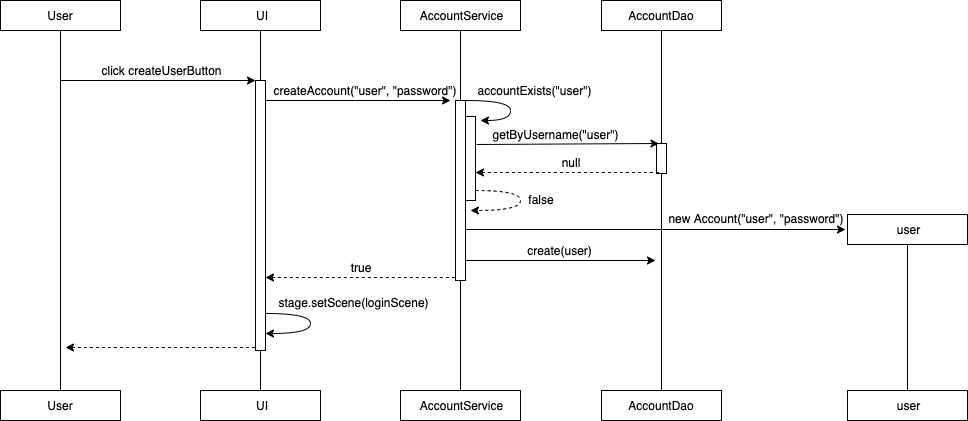

The diagram above was exported from draw.io. Its source (the exported page's mxGraphModel, read from the mxfile embedded in the PNG):
<mxGraphModel dx="1091" dy="622" grid="1" gridSize="10" guides="1" tooltips="1" connect="1" arrows="1" fold="1" page="1" pageScale="1" pageWidth="827" pageHeight="1169" math="0" shadow="0">
  <root>
    <mxCell id="0" />
    <mxCell id="1" parent="0" />
    <mxCell id="kgdD3gsuNWHu70KVdqQj-1" value="" style="rounded=0;whiteSpace=wrap;html=1;" parent="1" vertex="1">
      <mxGeometry x="20" y="20" width="120" height="30" as="geometry" />
    </mxCell>
    <mxCell id="kgdD3gsuNWHu70KVdqQj-2" value="User" style="text;html=1;strokeColor=none;fillColor=none;align=center;verticalAlign=middle;whiteSpace=wrap;rounded=0;" parent="1" vertex="1">
      <mxGeometry x="20" y="20" width="120" height="30" as="geometry" />
    </mxCell>
    <mxCell id="kgdD3gsuNWHu70KVdqQj-3" value="" style="rounded=0;whiteSpace=wrap;html=1;" parent="1" vertex="1">
      <mxGeometry x="220" y="20" width="120" height="30" as="geometry" />
    </mxCell>
    <mxCell id="kgdD3gsuNWHu70KVdqQj-4" value="UI" style="text;html=1;strokeColor=none;fillColor=none;align=center;verticalAlign=middle;whiteSpace=wrap;rounded=0;" parent="1" vertex="1">
      <mxGeometry x="220" y="20" width="120" height="30" as="geometry" />
    </mxCell>
    <mxCell id="kgdD3gsuNWHu70KVdqQj-5" value="" style="rounded=0;whiteSpace=wrap;html=1;" parent="1" vertex="1">
      <mxGeometry x="420" y="20" width="120" height="30" as="geometry" />
    </mxCell>
    <mxCell id="kgdD3gsuNWHu70KVdqQj-6" value="AccountService" style="text;html=1;strokeColor=none;fillColor=none;align=center;verticalAlign=middle;whiteSpace=wrap;rounded=0;" parent="1" vertex="1">
      <mxGeometry x="420" y="20" width="120" height="30" as="geometry" />
    </mxCell>
    <mxCell id="kgdD3gsuNWHu70KVdqQj-7" value="" style="rounded=0;whiteSpace=wrap;html=1;" parent="1" vertex="1">
      <mxGeometry x="621" y="20" width="120" height="30" as="geometry" />
    </mxCell>
    <mxCell id="kgdD3gsuNWHu70KVdqQj-8" value="AccountDao" style="text;html=1;strokeColor=none;fillColor=none;align=center;verticalAlign=middle;whiteSpace=wrap;rounded=0;" parent="1" vertex="1">
      <mxGeometry x="621" y="20" width="120" height="30" as="geometry" />
    </mxCell>
    <mxCell id="kgdD3gsuNWHu70KVdqQj-13" value="" style="rounded=0;whiteSpace=wrap;html=1;" parent="1" vertex="1">
      <mxGeometry x="20" y="410" width="120" height="30" as="geometry" />
    </mxCell>
    <mxCell id="kgdD3gsuNWHu70KVdqQj-14" value="User" style="text;html=1;strokeColor=none;fillColor=none;align=center;verticalAlign=middle;whiteSpace=wrap;rounded=0;" parent="1" vertex="1">
      <mxGeometry x="20" y="410" width="120" height="30" as="geometry" />
    </mxCell>
    <mxCell id="kgdD3gsuNWHu70KVdqQj-15" value="" style="rounded=0;whiteSpace=wrap;html=1;" parent="1" vertex="1">
      <mxGeometry x="220" y="410" width="120" height="30" as="geometry" />
    </mxCell>
    <mxCell id="kgdD3gsuNWHu70KVdqQj-16" value="UI" style="text;html=1;strokeColor=none;fillColor=none;align=center;verticalAlign=middle;whiteSpace=wrap;rounded=0;" parent="1" vertex="1">
      <mxGeometry x="220" y="410" width="120" height="30" as="geometry" />
    </mxCell>
    <mxCell id="kgdD3gsuNWHu70KVdqQj-17" value="" style="rounded=0;whiteSpace=wrap;html=1;" parent="1" vertex="1">
      <mxGeometry x="420" y="410" width="120" height="30" as="geometry" />
    </mxCell>
    <mxCell id="kgdD3gsuNWHu70KVdqQj-18" value="AccountService" style="text;html=1;strokeColor=none;fillColor=none;align=center;verticalAlign=middle;whiteSpace=wrap;rounded=0;" parent="1" vertex="1">
      <mxGeometry x="420" y="410" width="120" height="30" as="geometry" />
    </mxCell>
    <mxCell id="kgdD3gsuNWHu70KVdqQj-19" value="" style="rounded=0;whiteSpace=wrap;html=1;" parent="1" vertex="1">
      <mxGeometry x="621" y="410" width="120" height="30" as="geometry" />
    </mxCell>
    <mxCell id="kgdD3gsuNWHu70KVdqQj-20" value="AccountDao" style="text;html=1;strokeColor=none;fillColor=none;align=center;verticalAlign=middle;whiteSpace=wrap;rounded=0;" parent="1" vertex="1">
      <mxGeometry x="621" y="410" width="120" height="30" as="geometry" />
    </mxCell>
    <mxCell id="kgdD3gsuNWHu70KVdqQj-22" value="" style="endArrow=none;html=1;entryX=0.5;entryY=1;entryDx=0;entryDy=0;" parent="1" edge="1">
      <mxGeometry width="50" height="50" relative="1" as="geometry">
        <mxPoint x="280" y="410" as="sourcePoint" />
        <mxPoint x="280" y="50" as="targetPoint" />
      </mxGeometry>
    </mxCell>
    <mxCell id="kgdD3gsuNWHu70KVdqQj-23" value="" style="endArrow=none;html=1;entryX=0.5;entryY=1;entryDx=0;entryDy=0;exitX=0.5;exitY=0;exitDx=0;exitDy=0;" parent="1" source="kgdD3gsuNWHu70KVdqQj-30" edge="1">
      <mxGeometry width="50" height="50" relative="1" as="geometry">
        <mxPoint x="480" y="610" as="sourcePoint" />
        <mxPoint x="480" y="50" as="targetPoint" />
      </mxGeometry>
    </mxCell>
    <mxCell id="kgdD3gsuNWHu70KVdqQj-24" value="" style="endArrow=none;html=1;entryX=0.5;entryY=1;entryDx=0;entryDy=0;" parent="1" edge="1">
      <mxGeometry width="50" height="50" relative="1" as="geometry">
        <mxPoint x="681" y="410" as="sourcePoint" />
        <mxPoint x="681" y="50" as="targetPoint" />
      </mxGeometry>
    </mxCell>
    <mxCell id="kgdD3gsuNWHu70KVdqQj-25" value="" style="endArrow=classic;html=1;entryX=0;entryY=0;entryDx=0;entryDy=0;" parent="1" target="kgdD3gsuNWHu70KVdqQj-35" edge="1">
      <mxGeometry width="50" height="50" relative="1" as="geometry">
        <mxPoint x="80" y="100" as="sourcePoint" />
        <mxPoint x="270" y="100" as="targetPoint" />
      </mxGeometry>
    </mxCell>
    <mxCell id="kgdD3gsuNWHu70KVdqQj-28" value="" style="endArrow=none;html=1;entryX=0.5;entryY=1;entryDx=0;entryDy=0;exitX=0.5;exitY=0;exitDx=0;exitDy=0;" parent="1" source="kgdD3gsuNWHu70KVdqQj-14" target="kgdD3gsuNWHu70KVdqQj-2" edge="1">
      <mxGeometry width="50" height="50" relative="1" as="geometry">
        <mxPoint x="80" y="610" as="sourcePoint" />
        <mxPoint x="80" y="360" as="targetPoint" />
      </mxGeometry>
    </mxCell>
    <mxCell id="kgdD3gsuNWHu70KVdqQj-29" value="click createUserButton" style="text;html=1;strokeColor=none;fillColor=none;align=center;verticalAlign=middle;whiteSpace=wrap;rounded=0;" parent="1" vertex="1">
      <mxGeometry x="106" y="80" width="150" height="20" as="geometry" />
    </mxCell>
    <mxCell id="kgdD3gsuNWHu70KVdqQj-30" value="" style="rounded=0;whiteSpace=wrap;html=1;" parent="1" vertex="1">
      <mxGeometry x="475" y="120" width="10" height="180" as="geometry" />
    </mxCell>
    <mxCell id="kgdD3gsuNWHu70KVdqQj-32" value="" style="endArrow=none;html=1;entryX=0.5;entryY=1;entryDx=0;entryDy=0;" parent="1" target="kgdD3gsuNWHu70KVdqQj-30" edge="1">
      <mxGeometry width="50" height="50" relative="1" as="geometry">
        <mxPoint x="480" y="410" as="sourcePoint" />
        <mxPoint x="480" y="50" as="targetPoint" />
      </mxGeometry>
    </mxCell>
    <mxCell id="kgdD3gsuNWHu70KVdqQj-33" value="" style="endArrow=classic;html=1;" parent="1" edge="1">
      <mxGeometry width="50" height="50" relative="1" as="geometry">
        <mxPoint x="280" y="120" as="sourcePoint" />
        <mxPoint x="470" y="120" as="targetPoint" />
      </mxGeometry>
    </mxCell>
    <mxCell id="kgdD3gsuNWHu70KVdqQj-34" value="createAccount(&quot;user&quot;, &quot;password&quot;)" style="text;html=1;strokeColor=none;fillColor=none;align=center;verticalAlign=middle;whiteSpace=wrap;rounded=0;" parent="1" vertex="1">
      <mxGeometry x="290" y="100" width="190" height="20" as="geometry" />
    </mxCell>
    <mxCell id="kgdD3gsuNWHu70KVdqQj-35" value="" style="rounded=0;whiteSpace=wrap;html=1;" parent="1" vertex="1">
      <mxGeometry x="275" y="100" width="10" height="270" as="geometry" />
    </mxCell>
    <mxCell id="kgdD3gsuNWHu70KVdqQj-38" value="" style="rounded=0;whiteSpace=wrap;html=1;" parent="1" vertex="1">
      <mxGeometry x="676" y="163" width="10" height="30" as="geometry" />
    </mxCell>
    <mxCell id="kgdD3gsuNWHu70KVdqQj-41" value="" style="rounded=0;whiteSpace=wrap;html=1;" parent="1" vertex="1">
      <mxGeometry x="867" y="234" width="120" height="30" as="geometry" />
    </mxCell>
    <mxCell id="kgdD3gsuNWHu70KVdqQj-42" value="user" style="text;html=1;strokeColor=none;fillColor=none;align=center;verticalAlign=middle;whiteSpace=wrap;rounded=0;" parent="1" vertex="1">
      <mxGeometry x="867" y="234" width="120" height="30" as="geometry" />
    </mxCell>
    <mxCell id="kgdD3gsuNWHu70KVdqQj-43" value="" style="rounded=0;whiteSpace=wrap;html=1;" parent="1" vertex="1">
      <mxGeometry x="867" y="410" width="120" height="30" as="geometry" />
    </mxCell>
    <mxCell id="kgdD3gsuNWHu70KVdqQj-44" value="user" style="text;html=1;strokeColor=none;fillColor=none;align=center;verticalAlign=middle;whiteSpace=wrap;rounded=0;" parent="1" vertex="1">
      <mxGeometry x="867" y="410" width="120" height="30" as="geometry" />
    </mxCell>
    <mxCell id="kgdD3gsuNWHu70KVdqQj-45" value="" style="endArrow=none;html=1;entryX=0.5;entryY=1;entryDx=0;entryDy=0;exitX=0.5;exitY=0;exitDx=0;exitDy=0;" parent="1" source="kgdD3gsuNWHu70KVdqQj-44" edge="1">
      <mxGeometry width="50" height="50" relative="1" as="geometry">
        <mxPoint x="927" y="634" as="sourcePoint" />
        <mxPoint x="927" y="264" as="targetPoint" />
      </mxGeometry>
    </mxCell>
    <mxCell id="kgdD3gsuNWHu70KVdqQj-47" value="" style="endArrow=classic;html=1;" parent="1" edge="1">
      <mxGeometry width="50" height="50" relative="1" as="geometry">
        <mxPoint x="485" y="249" as="sourcePoint" />
        <mxPoint x="865" y="249" as="targetPoint" />
      </mxGeometry>
    </mxCell>
    <mxCell id="kgdD3gsuNWHu70KVdqQj-48" value="new Account(&quot;user&quot;, &quot;password&quot;)" style="text;html=1;strokeColor=none;fillColor=none;align=center;verticalAlign=middle;whiteSpace=wrap;rounded=0;" parent="1" vertex="1">
      <mxGeometry x="681" y="227" width="188.3" height="21" as="geometry" />
    </mxCell>
    <mxCell id="kgdD3gsuNWHu70KVdqQj-49" value="" style="endArrow=classic;html=1;" parent="1" edge="1">
      <mxGeometry width="50" height="50" relative="1" as="geometry">
        <mxPoint x="485" y="280" as="sourcePoint" />
        <mxPoint x="675" y="280" as="targetPoint" />
      </mxGeometry>
    </mxCell>
    <mxCell id="kgdD3gsuNWHu70KVdqQj-50" value="create(user)" style="text;html=1;strokeColor=none;fillColor=none;align=center;verticalAlign=middle;whiteSpace=wrap;rounded=0;" parent="1" vertex="1">
      <mxGeometry x="500" y="260" width="159" height="20" as="geometry" />
    </mxCell>
    <mxCell id="kgdD3gsuNWHu70KVdqQj-51" value="" style="endArrow=none;html=1;startArrow=classic;startFill=1;endFill=0;dashed=1;" parent="1" edge="1">
      <mxGeometry width="50" height="50" relative="1" as="geometry">
        <mxPoint x="285" y="297" as="sourcePoint" />
        <mxPoint x="475" y="297" as="targetPoint" />
      </mxGeometry>
    </mxCell>
    <mxCell id="kgdD3gsuNWHu70KVdqQj-52" value="true" style="text;html=1;strokeColor=none;fillColor=none;align=center;verticalAlign=middle;whiteSpace=wrap;rounded=0;" parent="1" vertex="1">
      <mxGeometry x="300" y="277" width="159" height="20" as="geometry" />
    </mxCell>
    <mxCell id="kgdD3gsuNWHu70KVdqQj-53" value="" style="curved=1;endArrow=classic;html=1;" parent="1" edge="1">
      <mxGeometry width="50" height="50" relative="1" as="geometry">
        <mxPoint x="285" y="333" as="sourcePoint" />
        <mxPoint x="285" y="353" as="targetPoint" />
        <Array as="points">
          <mxPoint x="330" y="333" />
          <mxPoint x="330" y="353" />
        </Array>
      </mxGeometry>
    </mxCell>
    <mxCell id="kgdD3gsuNWHu70KVdqQj-55" value="stage.setScene(loginScene)" style="text;html=1;strokeColor=none;fillColor=none;align=center;verticalAlign=middle;whiteSpace=wrap;rounded=0;" parent="1" vertex="1">
      <mxGeometry x="293" y="312" width="159" height="20" as="geometry" />
    </mxCell>
    <mxCell id="kgdD3gsuNWHu70KVdqQj-56" value="" style="endArrow=none;html=1;startArrow=classic;startFill=1;endFill=0;dashed=1;" parent="1" edge="1">
      <mxGeometry width="50" height="50" relative="1" as="geometry">
        <mxPoint x="85" y="367" as="sourcePoint" />
        <mxPoint x="275" y="367" as="targetPoint" />
      </mxGeometry>
    </mxCell>
    <mxCell id="PMP3foqSYIQgbiA8XiKd-1" value="" style="curved=1;endArrow=classic;html=1;" parent="1" edge="1">
      <mxGeometry width="50" height="50" relative="1" as="geometry">
        <mxPoint x="485" y="120" as="sourcePoint" />
        <mxPoint x="500" y="140" as="targetPoint" />
        <Array as="points">
          <mxPoint x="530" y="120" />
          <mxPoint x="530" y="140" />
        </Array>
      </mxGeometry>
    </mxCell>
    <mxCell id="PMP3foqSYIQgbiA8XiKd-2" value="accountExists(&quot;user&quot;)" style="text;html=1;strokeColor=none;fillColor=none;align=center;verticalAlign=middle;whiteSpace=wrap;rounded=0;" parent="1" vertex="1">
      <mxGeometry x="480" y="100" width="149" height="20" as="geometry" />
    </mxCell>
    <mxCell id="PMP3foqSYIQgbiA8XiKd-4" value="" style="endArrow=classic;html=1;entryX=0.25;entryY=0;entryDx=0;entryDy=0;" parent="1" edge="1" target="kgdD3gsuNWHu70KVdqQj-38">
      <mxGeometry width="50" height="50" relative="1" as="geometry">
        <mxPoint x="496" y="164" as="sourcePoint" />
        <mxPoint x="671" y="164" as="targetPoint" />
      </mxGeometry>
    </mxCell>
    <mxCell id="PMP3foqSYIQgbiA8XiKd-5" value="getByUsername(&quot;user&quot;)" style="text;html=1;strokeColor=none;fillColor=none;align=center;verticalAlign=middle;whiteSpace=wrap;rounded=0;" parent="1" vertex="1">
      <mxGeometry x="500" y="144" width="149" height="20" as="geometry" />
    </mxCell>
    <mxCell id="PMP3foqSYIQgbiA8XiKd-6" value="" style="rounded=0;whiteSpace=wrap;html=1;" parent="1" vertex="1">
      <mxGeometry x="485" y="136" width="10" height="84" as="geometry" />
    </mxCell>
    <mxCell id="PMP3foqSYIQgbiA8XiKd-9" value="null" style="text;html=1;strokeColor=none;fillColor=none;align=center;verticalAlign=middle;whiteSpace=wrap;rounded=0;" parent="1" vertex="1">
      <mxGeometry x="510" y="172" width="159" height="20" as="geometry" />
    </mxCell>
    <mxCell id="PMP3foqSYIQgbiA8XiKd-10" value="" style="endArrow=none;html=1;startArrow=classic;startFill=1;endFill=0;dashed=1;" parent="1" edge="1">
      <mxGeometry width="50" height="50" relative="1" as="geometry">
        <mxPoint x="495" y="192" as="sourcePoint" />
        <mxPoint x="680" y="192" as="targetPoint" />
      </mxGeometry>
    </mxCell>
    <mxCell id="PMP3foqSYIQgbiA8XiKd-11" value="" style="curved=1;endArrow=classic;html=1;dashed=1;" parent="1" edge="1">
      <mxGeometry width="50" height="50" relative="1" as="geometry">
        <mxPoint x="495" y="210" as="sourcePoint" />
        <mxPoint x="490" y="230" as="targetPoint" />
        <Array as="points">
          <mxPoint x="540" y="210" />
          <mxPoint x="540" y="230" />
        </Array>
      </mxGeometry>
    </mxCell>
    <mxCell id="PMP3foqSYIQgbiA8XiKd-12" value="false" style="text;html=1;strokeColor=none;fillColor=none;align=center;verticalAlign=middle;whiteSpace=wrap;rounded=0;" parent="1" vertex="1">
      <mxGeometry x="531" y="209" width="60" height="20" as="geometry" />
    </mxCell>
  </root>
</mxGraphModel>